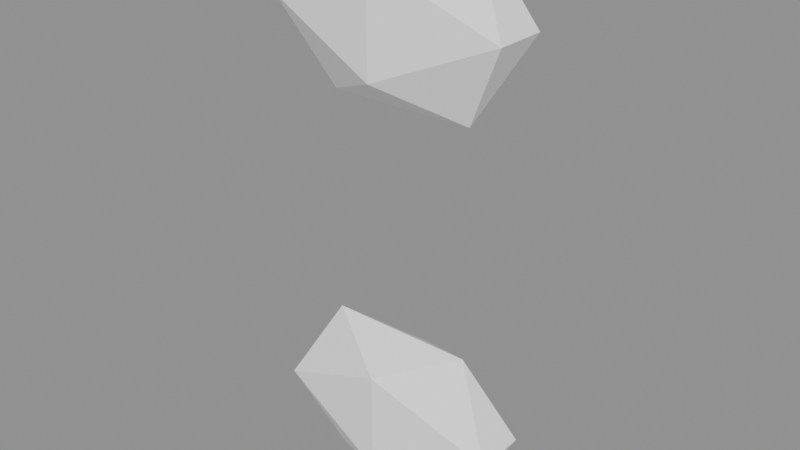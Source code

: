 # Source: background_shared_part_053_v0.2.blend  (saved by Blender 5.2.45; exported with 4.5.12 LTS)
import bpy
from mathutils import Matrix  # noqa: F401  (used for matrix-valued properties, if any)

bpy.ops.wm.read_factory_settings(use_empty=True)
scene = bpy.context.scene
scene.name = '远景公共构件-053'

# ---- collections
col_053 = bpy.data.collections.new('远景公共构件-053'); scene.collection.children.link(col_053)
col_053_1 = bpy.data.collections.new('远景公共构件-053-组件母版'); col_053.children.link(col_053_1)

# ---- materials (node trees are filled in below, after node groups)
mat_runtime___1__true__false__false__false = bpy.data.materials.new('Runtime_(-1, True, False, False, False)')

# ---- material node trees
mat_runtime___1__true__false__false__false.use_nodes = True; mat_runtime___1__true__false__false__false.node_tree.nodes.clear()
_N = mat_runtime___1__true__false__false__false.node_tree.nodes; _L = mat_runtime___1__true__false__false__false.node_tree.links
n0 = _N.new('ShaderNodeBsdfPrincipled'); n0.name = 'Principled BSDF'; n0.location = (-200, 100)
n0.inputs[2].default_value = 0.96
n0.inputs[10].default_value = 0.005
n1 = _N.new('ShaderNodeOutputMaterial'); n1.name = 'Material Output'; n1.location = (200, 100)
n2 = _N.new('ShaderNodeVertexColor'); n2.name = 'Color Attribute'; n2.location = (0, 0)
n2.layer_name = 'RuntimeColor'
n3 = _N.new('ShaderNodeObjectInfo'); n3.name = 'Object Info'; n3.location = (0, 0)
n4 = _N.new('ShaderNodeMixRGB'); n4.name = 'Mix (Legacy)'; n4.location = (0, 0)
n4.blend_type = 'MULTIPLY'
n4.inputs[0].default_value = 1.0
_L.new(n0.outputs[0], n1.inputs[0])
_L.new(n2.outputs[0], n4.inputs[1])
_L.new(n3.outputs[1], n4.inputs[2])
_L.new(n4.outputs[0], n0.inputs[0])
n1.is_active_output = True

# ---- meshes
me_runtimegeometry_871_001 = bpy.data.meshes.new('RuntimeGeometry_871.001')
me_runtimegeometry_871_001.from_pydata([(-0.03266, -0.086, -0.35), (0.18, -0.1144, -0.258), (0.04857, -0.04, -0.2011), (0.18, -0.1144, -0.258), (0.3114, -0.04, -0.2011), (0.04857, -0.04, -0.2011), (0.3114, -0.04, -0.2011), (0.18, 0.03443, -0.258), (0.04857, -0.04, -0.2011), (0.18, 0.03443, -0.258), (-0.03266, 0.006001, -0.35), (0.04857, -0.04, -0.2011), (-0.03266, 0.006001, -0.35), (-0.03266, -0.086, -0.35), (0.04857, -0.04, -0.2011), (0.18, -0.1144, -0.258), (0.3927, -0.086, -0.35), (0.3114, -0.04, -0.2011), (-0.03266, -0.086, -0.35), (0.18, -0.1144, -0.442), (0.18, -0.1144, -0.258), (-0.03266, 0.006001, -0.35), (0.04857, -0.04, -0.4989), (-0.03266, -0.086, -0.35), (0.18, 0.03443, -0.258), (0.18, 0.03443, -0.442), (-0.03266, 0.006001, -0.35), (0.3114, -0.04, -0.2011), (0.3927, 0.006001, -0.35), (0.18, 0.03443, -0.258), (0.3927, -0.086, -0.35), (0.18, -0.1144, -0.442), (0.3114, -0.04, -0.4989), (0.18, -0.1144, -0.442), (0.04857, -0.04, -0.4989), (0.3114, -0.04, -0.4989), (0.04857, -0.04, -0.4989), (0.18, 0.03443, -0.442), (0.3114, -0.04, -0.4989), (0.18, 0.03443, -0.442), (0.3927, 0.006001, -0.35), (0.3114, -0.04, -0.4989), (0.3927, 0.006001, -0.35), (0.3927, -0.086, -0.35), (0.3114, -0.04, -0.4989), (0.3927, -0.086, -0.35), (0.18, -0.1144, -0.258), (0.18, -0.1144, -0.442), (0.18, -0.1144, -0.442), (-0.03266, -0.086, -0.35), (0.04857, -0.04, -0.4989), (0.04857, -0.04, -0.4989), (-0.03266, 0.006001, -0.35), (0.18, 0.03443, -0.442), (0.18, 0.03443, -0.442), (0.18, 0.03443, -0.258), (0.3927, 0.006001, -0.35), (0.3927, 0.006001, -0.35), (0.3114, -0.04, -0.2011), (0.3927, -0.086, -0.35), (-0.03266, -0.086, -1.05), (0.18, -0.1144, -0.958), (0.04857, -0.04, -0.9011), (0.18, -0.1144, -0.958), (0.3114, -0.04, -0.9011), (0.04857, -0.04, -0.9011), (0.3114, -0.04, -0.9011), (0.18, 0.03443, -0.958), (0.04857, -0.04, -0.9011), (0.18, 0.03443, -0.958), (-0.03266, 0.006001, -1.05), (0.04857, -0.04, -0.9011), (-0.03266, 0.006001, -1.05), (-0.03266, -0.086, -1.05), (0.04857, -0.04, -0.9011), (0.18, -0.1144, -0.958), (0.3927, -0.086, -1.05), (0.3114, -0.04, -0.9011), (-0.03266, -0.086, -1.05), (0.18, -0.1144, -1.142), (0.18, -0.1144, -0.958), (-0.03266, 0.006001, -1.05), (0.04857, -0.04, -1.199), (-0.03266, -0.086, -1.05), (0.18, 0.03443, -0.958), (0.18, 0.03443, -1.142), (-0.03266, 0.006001, -1.05), (0.3114, -0.04, -0.9011), (0.3927, 0.006001, -1.05), (0.18, 0.03443, -0.958), (0.3927, -0.086, -1.05), (0.18, -0.1144, -1.142), (0.3114, -0.04, -1.199), (0.18, -0.1144, -1.142), (0.04857, -0.04, -1.199), (0.3114, -0.04, -1.199), (0.04857, -0.04, -1.199), (0.18, 0.03443, -1.142), (0.3114, -0.04, -1.199), (0.18, 0.03443, -1.142), (0.3927, 0.006001, -1.05), (0.3114, -0.04, -1.199), (0.3927, 0.006001, -1.05), (0.3927, -0.086, -1.05), (0.3114, -0.04, -1.199), (0.3927, -0.086, -1.05), (0.18, -0.1144, -0.958), (0.18, -0.1144, -1.142), (0.18, -0.1144, -1.142), (-0.03266, -0.086, -1.05), (0.04857, -0.04, -1.199), (0.04857, -0.04, -1.199), (-0.03266, 0.006001, -1.05), (0.18, 0.03443, -1.142), (0.18, 0.03443, -1.142), (0.18, 0.03443, -0.958), (0.3927, 0.006001, -1.05), (0.3927, 0.006001, -1.05), (0.3114, -0.04, -0.9011), (0.3927, -0.086, -1.05)], [], [(0, 1, 2), (3, 4, 5), (6, 7, 8), (9, 10, 11), (12, 13, 14), (15, 16, 17), (18, 19, 20), (21, 22, 23), (24, 25, 26), (27, 28, 29), (30, 31, 32), (33, 34, 35), (36, 37, 38), (39, 40, 41), (42, 43, 44), (45, 46, 47), (48, 49, 50), (51, 52, 53), (54, 55, 56), (57, 58, 59), (60, 61, 62), (63, 64, 65), (66, 67, 68), (69, 70, 71), (72, 73, 74), (75, 76, 77), (78, 79, 80), (81, 82, 83), (84, 85, 86), (87, 88, 89), (90, 91, 92), (93, 94, 95), (96, 97, 98), (99, 100, 101), (102, 103, 104), (105, 106, 107), (108, 109, 110), (111, 112, 113), (114, 115, 116), (117, 118, 119)])
_uv = me_runtimegeometry_871_001.uv_layers.new(name='RuntimeUV')
_uv.uv.foreach_set('vector', [0.5881, 0.5, 0.75, 0.6762, 0.5, 0.8238, 0.75, 0.6762, 1.0, 0.8238, 0.5, 0.8238, 0.0, 0.8238, 0.25, 0.6762, 0.5, 0.8238, 0.25, 0.6762, 0.4119, 0.5, 0.5, 0.8238, 0.4119, 0.5, 0.5881, 0.5, 0.5, 0.8238, 0.75, 0.6762, 0.9119, 0.5, 1.0, 0.8238, 0.5881, 0.5, 0.75, 0.3238, 0.75, 0.6762, 0.4119, 0.5, 0.5, 0.1762, 0.5881, 0.5, 0.25, 0.6762, 0.25, 0.3238, 0.4119, 0.5, 0.0, 0.8238, 0.0881, 0.5, 0.25, 0.6762, 0.9119, 0.5, 0.75, 0.3238, 1.0, 0.1762, 0.75, 0.3238, 0.5, 0.1762, 1.0, 0.1762, 0.5, 0.1762, 0.25, 0.3238, 0.0, 0.1762, 0.25, 0.3238, 0.0881, 0.5, 0.0, 0.1762, 1.088, 0.5, 0.9119, 0.5, 1.0, 0.1762, 0.9119, 0.5, 0.75, 0.6762, 0.75, 0.3238, 0.75, 0.3238, 0.5881, 0.5, 0.5, 0.1762, 0.5, 0.1762, 0.4119, 0.5, 0.25, 0.3238, 0.25, 0.3238, 0.25, 0.6762, 0.0881, 0.5, 1.088, 0.5, 1.0, 0.8238, 0.9119, 0.5, 0.5881, 0.5, 0.75, 0.6762, 0.5, 0.8238, 0.75, 0.6762, 1.0, 0.8238, 0.5, 0.8238, 0.0, 0.8238, 0.25, 0.6762, 0.5, 0.8238, 0.25, 0.6762, 0.4119, 0.5, 0.5, 0.8238, 0.4119, 0.5, 0.5881, 0.5, 0.5, 0.8238, 0.75, 0.6762, 0.9119, 0.5, 1.0, 0.8238, 0.5881, 0.5, 0.75, 0.3238, 0.75, 0.6762, 0.4119, 0.5, 0.5, 0.1762, 0.5881, 0.5, 0.25, 0.6762, 0.25, 0.3238, 0.4119, 0.5, 0.0, 0.8238, 0.0881, 0.5, 0.25, 0.6762, 0.9119, 0.5, 0.75, 0.3238, 1.0, 0.1762, 0.75, 0.3238, 0.5, 0.1762, 1.0, 0.1762, 0.5, 0.1762, 0.25, 0.3238, 0.0, 0.1762, 0.25, 0.3238, 0.0881, 0.5, 0.0, 0.1762, 1.088, 0.5, 0.9119, 0.5, 1.0, 0.1762, 0.9119, 0.5, 0.75, 0.6762, 0.75, 0.3238, 0.75, 0.3238, 0.5881, 0.5, 0.5, 0.1762, 0.5, 0.1762, 0.4119, 0.5, 0.25, 0.3238, 0.25, 0.3238, 0.25, 0.6762, 0.0881, 0.5, 1.088, 0.5, 1.0, 0.8238, 0.9119, 0.5])
_ca = me_runtimegeometry_871_001.color_attributes.new('RuntimeColor', 'FLOAT_COLOR', 'POINT')
_ca.data.foreach_set('color', [1.0, 1.0, 1.0, 1.0, 1.0, 1.0, 1.0, 1.0, 1.0, 1.0, 1.0, 1.0, 1.0, 1.0, 1.0, 1.0, 1.0, 1.0, 1.0, 1.0, 1.0, 1.0, 1.0, 1.0, 1.0, 1.0, 1.0, 1.0, 1.0, 1.0, 1.0, 1.0, 1.0, 1.0, 1.0, 1.0, 1.0, 1.0, 1.0, 1.0, 1.0, 1.0, 1.0, 1.0, 1.0, 1.0, 1.0, 1.0, 1.0, 1.0, 1.0, 1.0, 1.0, 1.0, 1.0, 1.0, 1.0, 1.0, 1.0, 1.0, 1.0, 1.0, 1.0, 1.0, 1.0, 1.0, 1.0, 1.0, 1.0, 1.0, 1.0, 1.0, 1.0, 1.0, 1.0, 1.0, 1.0, 1.0, 1.0, 1.0, 1.0, 1.0, 1.0, 1.0, 1.0, 1.0, 1.0, 1.0, 1.0, 1.0, 1.0, 1.0, 1.0, 1.0, 1.0, 1.0, 1.0, 1.0, 1.0, 1.0, 1.0, 1.0, 1.0, 1.0, 1.0, 1.0, 1.0, 1.0, 1.0, 1.0, 1.0, 1.0, 1.0, 1.0, 1.0, 1.0, 1.0, 1.0, 1.0, 1.0, 1.0, 1.0, 1.0, 1.0, 1.0, 1.0, 1.0, 1.0, 1.0, 1.0, 1.0, 1.0, 1.0, 1.0, 1.0, 1.0, 1.0, 1.0, 1.0, 1.0, 1.0, 1.0, 1.0, 1.0, 1.0, 1.0, 1.0, 1.0, 1.0, 1.0, 1.0, 1.0, 1.0, 1.0, 1.0, 1.0, 1.0, 1.0, 1.0, 1.0, 1.0, 1.0, 1.0, 1.0, 1.0, 1.0, 1.0, 1.0, 1.0, 1.0, 1.0, 1.0, 1.0, 1.0, 1.0, 1.0, 1.0, 1.0, 1.0, 1.0, 1.0, 1.0, 1.0, 1.0, 1.0, 1.0, 1.0, 1.0, 1.0, 1.0, 1.0, 1.0, 1.0, 1.0, 1.0, 1.0, 1.0, 1.0, 1.0, 1.0, 1.0, 1.0, 1.0, 1.0, 1.0, 1.0, 1.0, 1.0, 1.0, 1.0, 1.0, 1.0, 1.0, 1.0, 1.0, 1.0, 1.0, 1.0, 1.0, 1.0, 1.0, 1.0, 1.0, 1.0, 1.0, 1.0, 1.0, 1.0, 1.0, 1.0, 1.0, 1.0, 1.0, 1.0, 1.0, 1.0, 1.0, 1.0, 1.0, 1.0, 1.0, 1.0, 1.0, 1.0, 1.0, 1.0, 1.0, 1.0, 1.0, 1.0, 1.0, 1.0, 1.0, 1.0, 1.0, 1.0, 1.0, 1.0, 1.0, 1.0, 1.0, 1.0, 1.0, 1.0, 1.0, 1.0, 1.0, 1.0, 1.0, 1.0, 1.0, 1.0, 1.0, 1.0, 1.0, 1.0, 1.0, 1.0, 1.0, 1.0, 1.0, 1.0, 1.0, 1.0, 1.0, 1.0, 1.0, 1.0, 1.0, 1.0, 1.0, 1.0, 1.0, 1.0, 1.0, 1.0, 1.0, 1.0, 1.0, 1.0, 1.0, 1.0, 1.0, 1.0, 1.0, 1.0, 1.0, 1.0, 1.0, 1.0, 1.0, 1.0, 1.0, 1.0, 1.0, 1.0, 1.0, 1.0, 1.0, 1.0, 1.0, 1.0, 1.0, 1.0, 1.0, 1.0, 1.0, 1.0, 1.0, 1.0, 1.0, 1.0, 1.0, 1.0, 1.0, 1.0, 1.0, 1.0, 1.0, 1.0, 1.0, 1.0, 1.0, 1.0, 1.0, 1.0, 1.0, 1.0, 1.0, 1.0, 1.0, 1.0, 1.0, 1.0, 1.0, 1.0, 1.0, 1.0, 1.0, 1.0, 1.0, 1.0, 1.0, 1.0, 1.0, 1.0, 1.0, 1.0, 1.0, 1.0, 1.0, 1.0, 1.0, 1.0, 1.0, 1.0, 1.0, 1.0, 1.0, 1.0, 1.0, 1.0, 1.0, 1.0, 1.0, 1.0, 1.0, 1.0, 1.0, 1.0, 1.0, 1.0, 1.0, 1.0, 1.0, 1.0, 1.0, 1.0, 1.0, 1.0, 1.0, 1.0, 1.0, 1.0, 1.0, 1.0, 1.0, 1.0, 1.0, 1.0, 1.0, 1.0, 1.0, 1.0, 1.0, 1.0, 1.0, 1.0, 1.0, 1.0, 1.0, 1.0, 1.0, 1.0, 1.0, 1.0, 1.0, 1.0, 1.0, 1.0, 1.0, 1.0, 1.0, 1.0, 1.0, 1.0, 1.0, 1.0, 1.0, 1.0, 1.0, 1.0, 1.0, 1.0, 1.0, 1.0, 1.0, 1.0, 1.0, 1.0, 1.0, 1.0, 1.0, 1.0, 1.0, 1.0, 1.0, 1.0, 1.0, 1.0, 1.0, 1.0, 1.0, 1.0, 1.0, 1.0, 1.0, 1.0, 1.0, 1.0, 1.0, 1.0, 1.0, 1.0, 1.0, 1.0, 1.0, 1.0, 1.0, 1.0])
me_runtimegeometry_871_001.materials.append(mat_runtime___1__true__false__false__false)
me_runtimegeometry_871_001.update()
me_runtimegeometry_871_001.normals_split_custom_set([tuple(v) for v in zip(*[iter([-0.2988, -0.8536, 0.4268, -0.2988, -0.8536, 0.4268, -0.2988, -0.8536, 0.4268, 0.0, -0.6071, 0.7947, 0.0, -0.6071, 0.7947, 0.0, -0.6071, 0.7947, 0.0, 0.6071, 0.7947, 0.0, 0.6071, 0.7947, 0.0, 0.6071, 0.7947, -0.2988, 0.8536, 0.4268, -0.2988, 0.8536, 0.4268, -0.2988, 0.8536, 0.4268, -0.8778, 0.0, 0.479, -0.8778, 0.0, 0.479, -0.8778, 0.0, 0.479, 0.2988, -0.8536, 0.4268, 0.2988, -0.8536, 0.4268, 0.2988, -0.8536, 0.4268, -0.1325, -0.9912, 0.0, -0.1325, -0.9912, 0.0, -0.1325, -0.9912, 0.0, -0.8778, 0.0, -0.479, -0.8778, 0.0, -0.479, -0.8778, 0.0, -0.479, -0.1325, 0.9912, 0.0, -0.1325, 0.9912, 0.0, -0.1325, 0.9912, 0.0, 0.2988, 0.8536, 0.4268, 0.2988, 0.8536, 0.4268, 0.2988, 0.8536, 0.4268, 0.2988, -0.8536, -0.4268, 0.2988, -0.8536, -0.4268, 0.2988, -0.8536, -0.4268, 0.0, -0.6071, -0.7947, 0.0, -0.6071, -0.7947, 0.0, -0.6071, -0.7947, 0.0, 0.6071, -0.7947, 0.0, 0.6071, -0.7947, 0.0, 0.6071, -0.7947, 0.2988, 0.8536, -0.4268, 0.2988, 0.8536, -0.4268, 0.2988, 0.8536, -0.4268, 0.8778, 0.0, -0.479, 0.8778, 0.0, -0.479, 0.8778, 0.0, -0.479, 0.1325, -0.9912, 0.0, 0.1325, -0.9912, 0.0, 0.1325, -0.9912, 0.0, -0.2988, -0.8536, -0.4268, -0.2988, -0.8536, -0.4268, -0.2988, -0.8536, -0.4268, -0.2988, 0.8536, -0.4268, -0.2988, 0.8536, -0.4268, -0.2988, 0.8536, -0.4268, 0.1325, 0.9912, 0.0, 0.1325, 0.9912, 0.0, 0.1325, 0.9912, 0.0, 0.8778, 0.0, 0.479, 0.8778, 0.0, 0.479, 0.8778, 0.0, 0.479, -0.2988, -0.8536, 0.4268, -0.2988, -0.8536, 0.4268, -0.2988, -0.8536, 0.4268, 0.0, -0.6071, 0.7947, 0.0, -0.6071, 0.7947, 0.0, -0.6071, 0.7947, 0.0, 0.6071, 0.7947, 0.0, 0.6071, 0.7947, 0.0, 0.6071, 0.7947, -0.2988, 0.8536, 0.4268, -0.2988, 0.8536, 0.4268, -0.2988, 0.8536, 0.4268, -0.8778, 0.0, 0.479, -0.8778, 0.0, 0.479, -0.8778, 0.0, 0.479, 0.2988, -0.8536, 0.4268, 0.2988, -0.8536, 0.4268, 0.2988, -0.8536, 0.4268, -0.1325, -0.9912, 0.0, -0.1325, -0.9912, 0.0, -0.1325, -0.9912, 0.0, -0.8778, 0.0, -0.479, -0.8778, 0.0, -0.479, -0.8778, 0.0, -0.479, -0.1325, 0.9912, 0.0, -0.1325, 0.9912, 0.0, -0.1325, 0.9912, 0.0, 0.2988, 0.8536, 0.4268, 0.2988, 0.8536, 0.4268, 0.2988, 0.8536, 0.4268, 0.2988, -0.8536, -0.4268, 0.2988, -0.8536, -0.4268, 0.2988, -0.8536, -0.4268, 0.0, -0.6071, -0.7947, 0.0, -0.6071, -0.7947, 0.0, -0.6071, -0.7947, 0.0, 0.6071, -0.7947, 0.0, 0.6071, -0.7947, 0.0, 0.6071, -0.7947, 0.2988, 0.8536, -0.4268, 0.2988, 0.8536, -0.4268, 0.2988, 0.8536, -0.4268, 0.8778, 0.0, -0.479, 0.8778, 0.0, -0.479, 0.8778, 0.0, -0.479, 0.1325, -0.9912, 0.0, 0.1325, -0.9912, 0.0, 0.1325, -0.9912, 0.0, -0.2988, -0.8536, -0.4268, -0.2988, -0.8536, -0.4268, -0.2988, -0.8536, -0.4268, -0.2988, 0.8536, -0.4268, -0.2988, 0.8536, -0.4268, -0.2988, 0.8536, -0.4268, 0.1325, 0.9912, 0.0, 0.1325, 0.9912, 0.0, 0.1325, 0.9912, 0.0, 0.8778, 0.0, 0.479, 0.8778, 0.0, 0.479, 0.8778, 0.0, 0.479])] * 3)])

# ---- objects
ob_053 = bpy.data.objects.new('远景公共构件-053-几何', me_runtimegeometry_871_001)

# ---- transforms, parenting, visibility, modifiers, constraints
ob_053.location = (0.0, 0.0, 0.0)
ob_053.material_slots[0].link = 'OBJECT'; ob_053.material_slots[0].material = mat_runtime___1__true__false__false__false

# ---- collection membership
col_053_1.objects.link(ob_053)

# ---- scene / render settings (as saved in the file)
scene.frame_start = 1; scene.frame_end = 250; scene.frame_set(1)
scene.render.engine = 'BLENDER_EEVEE_NEXT'
scene.render.bake_bias = 0.0
scene.render.bake_samples = 0
scene.render.compositor_device = 'GPU'
scene.eevee.use_volume_custom_range = False
scene.eevee.fast_gi_thickness_near = 0.1
scene.eevee.fast_gi_thickness_far = 0.0
scene.eevee.ray_tracing_options.screen_trace_thickness = 0.1
bpy.context.view_layer.update()

# ---- added for rendering (the .blend has no active camera and no usable light): camera, sun + grey world if the file has none
cam_auto = bpy.data.cameras.new('AutoCamera')
cam_auto.lens = 50.0
cam_auto.sensor_width = 36.0
cam_auto.clip_end = 1000.0
ob_auto_camera = bpy.data.objects.new('AutoCamera', cam_auto)
scene.collection.objects.link(ob_auto_camera)
ob_auto_camera.location = (1.19291, -1.25549, 0.110327)
ob_auto_camera.rotation_euler = (1.09748, -7.21219e-08, 0.694738)
scene.camera = ob_auto_camera
light_auto_sun = bpy.data.lights.new('AutoSun', 'SUN')
light_auto_sun.energy = 3.0
light_auto_sun.angle = 0.0523599
ob_auto_sun = bpy.data.objects.new('AutoSun', light_auto_sun)
scene.collection.objects.link(ob_auto_sun)
ob_auto_sun.rotation_euler = (0.872665, 0.174533, 0.523599)
if scene.world is None:
    world_auto = bpy.data.worlds.new('AutoWorld')
    world_auto.color = (0.3, 0.3, 0.3)
    scene.world = world_auto
bpy.context.view_layer.update()
